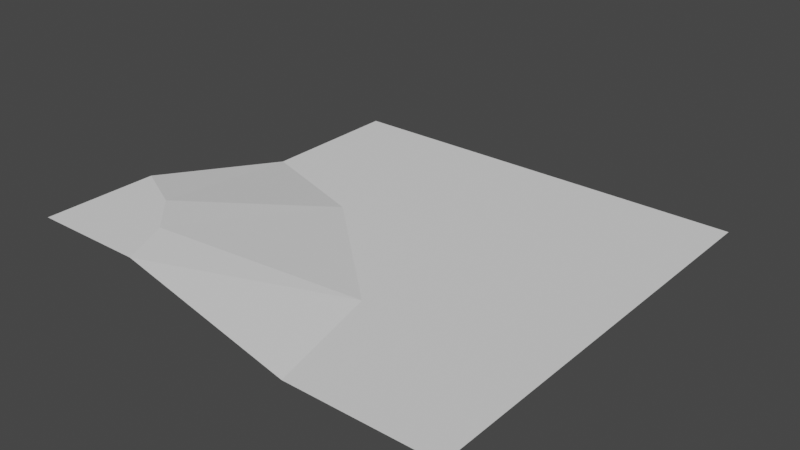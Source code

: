 # Source: corner_in_coast.blend  (saved by Blender 3.2.14; exported with 4.5.12 LTS)
import bpy
from mathutils import Matrix  # noqa: F401  (used for matrix-valued properties, if any)

bpy.ops.wm.read_factory_settings(use_empty=True)
scene = bpy.context.scene
scene.name = 'Scene'

# ---- collections
col_collection = bpy.data.collections.new('Collection'); scene.collection.children.link(col_collection)

# ---- world
world_world = bpy.data.worlds.new('World'); scene.world = world_world
world_world.use_nodes = True; world_world.node_tree.nodes.clear()
_N = world_world.node_tree.nodes; _L = world_world.node_tree.links
n0 = _N.new('ShaderNodeOutputWorld'); n0.name = 'World Output'; n0.location = (300, 300)
n1 = _N.new('ShaderNodeBackground'); n1.name = 'Background'; n1.location = (10, 300)
n1.inputs[0].default_value = (0.05088, 0.05088, 0.05088, 1.0)
_L.new(n1.outputs[0], n0.inputs[0])
n0.is_active_output = True
world_world.color = (0.05088, 0.05088, 0.05088)
world_world.use_sun_shadow = False
world_world.sun_shadow_jitter_overblur = 0.0

# ---- meshes
me_plane_002 = bpy.data.meshes.new('Plane.002')
me_plane_002.from_pydata([(-0.5, -0.5, 0.0), (0.5, -0.5, -0.1), (-0.5, 0.5, -0.1), (0.5, 0.5, -0.1), (-0.5, 0.1536, -0.1), (-0.5, -0.2395, 0.0), (-0.2395, -0.5, 0.0), (0.1536, -0.5, -0.1), (-0.2932, -0.3851, 0.0), (-0.38, -0.2983, 0.0), (0.08443, -0.2154, -0.1), (-0.2172, 0.06024, -0.1)], [], [(3, 2, 4, 11), (0, 6, 8), (9, 11, 4, 5), (6, 7, 10, 8), (8, 10, 11, 9), (0, 8, 9), (5, 0, 9), (7, 1, 3, 10), (10, 3, 11)])
_uv = me_plane_002.uv_layers.new(name='UVMap')
_uv.uv.foreach_set('vector', [1.0, 1.0, 0.0, 1.0, 0.0, 0.6667, 0.2222, 0.4444, 0.0, 0.0, 0.3333, 0.0, 0.2222, 0.1111, 0.1111, 0.2222, 0.2222, 0.4444, 0.0, 0.6667, 0.0, 0.3333, 0.3333, 0.0, 0.6667, 0.0, 0.4444, 0.2222, 0.2222, 0.1111, 0.2222, 0.1111, 0.4444, 0.2222, 0.2222, 0.4444, 0.1111, 0.2222, 0.0, 0.0, 0.2222, 0.1111, 0.1111, 0.2222, 0.0, 0.3333, 0.0, 0.0, 0.1111, 0.2222, 0.6667, 0.0, 1.0, 0.0, 1.0, 1.0, 0.4444, 0.2222, 0.4444, 0.2222, 1.0, 1.0, 0.2222, 0.4444])
me_plane_002.update()

# ---- objects
ob_corner_in_coast = bpy.data.objects.new('Corner In Coast', me_plane_002)

# ---- transforms, parenting, visibility, modifiers, constraints
ob_corner_in_coast.location = (0.0, 0.0, 0.0)

# ---- collection membership
col_collection.objects.link(ob_corner_in_coast)

# ---- scene / render settings (as saved in the file)
scene.frame_start = 1; scene.frame_end = 250; scene.frame_set(1)
scene.render.engine = 'BLENDER_EEVEE_NEXT'
scene.cycles.sampling_pattern = 'TABULATED_SOBOL'
scene.cycles.use_light_tree = False
scene.view_settings.view_transform = 'Filmic'
bpy.context.view_layer.update()

# ---- added for rendering (the .blend has no active camera and no usable light): camera, sun
cam_auto = bpy.data.cameras.new('AutoCamera')
cam_auto.lens = 50.0
cam_auto.sensor_width = 36.0
cam_auto.clip_end = 1000.0
ob_auto_camera = bpy.data.objects.new('AutoCamera', cam_auto)
scene.collection.objects.link(ob_auto_camera)
ob_auto_camera.location = (1.31173, -1.57408, 0.999386)
ob_auto_camera.rotation_euler = (1.09748, -7.21219e-08, 0.694738)
scene.camera = ob_auto_camera
light_auto_sun = bpy.data.lights.new('AutoSun', 'SUN')
light_auto_sun.energy = 3.0
light_auto_sun.angle = 0.0523599
ob_auto_sun = bpy.data.objects.new('AutoSun', light_auto_sun)
scene.collection.objects.link(ob_auto_sun)
ob_auto_sun.rotation_euler = (0.872665, 0.174533, 0.523599)
bpy.context.view_layer.update()
